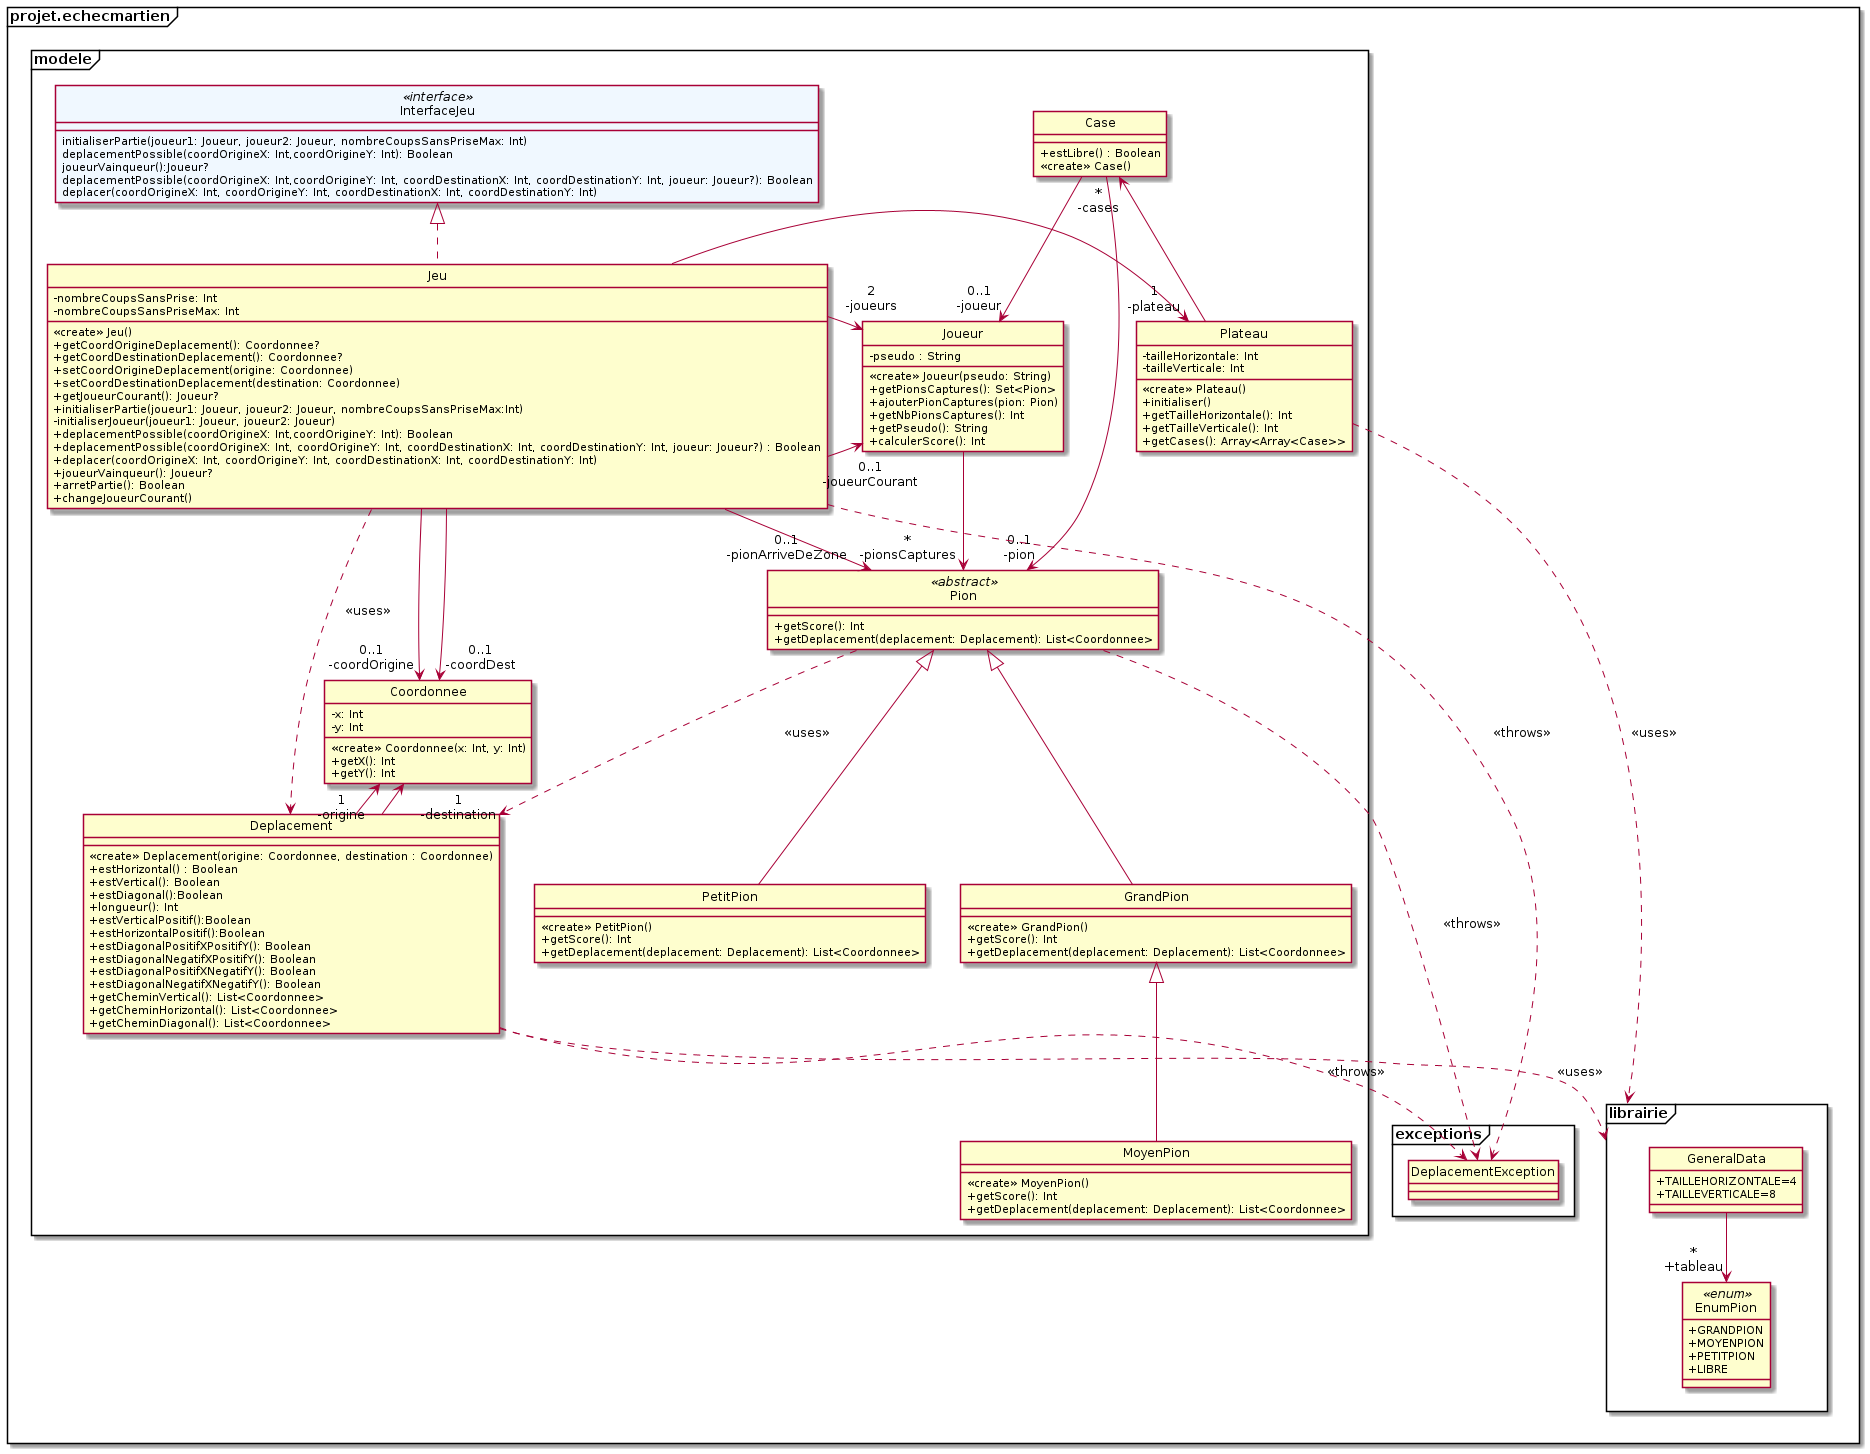

The diagram above was rendered by PlantUML. Its source (embedded in the PNG):
@startuml
hide circle
'skinparam monochrome true
skinparam classAttributeIconSize 0
skinparam backgroundcolor white
'skinparam groupInheritance 2

package projet.echecmartien <<frame>> {

package exceptions <<frame>> {
    class DeplacementException {}
}

package librairie <<frame>> {

    class GeneralData {
        + TAILLEHORIZONTALE=4
        + TAILLEVERTICALE=8
    }

    class EnumPion <<enum>> {
        + GRANDPION
        + MOYENPION
        + PETITPION
        + LIBRE
    }

    GeneralData --> "*\n+tableau" EnumPion
}

package modele <<frame>> {
    class Case {
        + estLibre() : Boolean
        <<create>> Case()
    }

    class Deplacement {
        <<create>> Deplacement(origine: Coordonnee, destination : Coordonnee)
        + estHorizontal() : Boolean
        + estVertical(): Boolean
        + estDiagonal():Boolean
        + longueur(): Int
        + estVerticalPositif():Boolean
        + estHorizontalPositif():Boolean
        + estDiagonalPositifXPositifY(): Boolean
        + estDiagonalNegatifXPositifY(): Boolean
        + estDiagonalPositifXNegatifY(): Boolean
        + estDiagonalNegatifXNegatifY(): Boolean
        + getCheminVertical(): List<Coordonnee>
        + getCheminHorizontal(): List<Coordonnee>
        + getCheminDiagonal(): List<Coordonnee>
    }

    class Coordonnee {
        - x: Int
        - y: Int
        <<create>> Coordonnee(x: Int, y: Int)
        + getX(): Int
        + getY(): Int
    }

    class Plateau {
        - tailleHorizontale: Int
        - tailleVerticale: Int
        <<create>> Plateau()
        + initialiser()
        + getTailleHorizontale(): Int
        + getTailleVerticale(): Int
        + getCases(): Array<Array<Case>> 
    }

    class InterfaceJeu <<interface>>  #aliceblue {
        initialiserPartie(joueur1: Joueur, joueur2: Joueur, nombreCoupsSansPriseMax: Int)
        deplacementPossible(coordOrigineX: Int,coordOrigineY: Int): Boolean
        joueurVainqueur():Joueur?
        deplacementPossible(coordOrigineX: Int,coordOrigineY: Int, coordDestinationX: Int, coordDestinationY: Int, joueur: Joueur?): Boolean
        deplacer(coordOrigineX: Int, coordOrigineY: Int, coordDestinationX: Int, coordDestinationY: Int)
    }

    class Jeu {
        - nombreCoupsSansPrise: Int
        - nombreCoupsSansPriseMax: Int
        <<create>> Jeu()
        + getCoordOrigineDeplacement(): Coordonnee?
        + getCoordDestinationDeplacement(): Coordonnee?
        + setCoordOrigineDeplacement(origine: Coordonnee)
        + setCoordDestinationDeplacement(destination: Coordonnee)
        + getJoueurCourant(): Joueur?
        + initialiserPartie(joueur1: Joueur, joueur2: Joueur, nombreCoupsSansPriseMax:Int)
        - initialiserJoueur(joueur1: Joueur, joueur2: Joueur)
        + deplacementPossible(coordOrigineX: Int,coordOrigineY: Int): Boolean
        + deplacementPossible(coordOrigineX: Int, coordOrigineY: Int, coordDestinationX: Int, coordDestinationY: Int, joueur: Joueur?) : Boolean
        + deplacer(coordOrigineX: Int, coordOrigineY: Int, coordDestinationX: Int, coordDestinationY: Int)
        + joueurVainqueur(): Joueur?
        + arretPartie(): Boolean
        + changeJoueurCourant()
    }

    class Joueur {
        - pseudo : String
        <<create>> Joueur(pseudo: String)
        + getPionsCaptures(): Set<Pion>
        + ajouterPionCaptures(pion: Pion)
        + getNbPionsCaptures(): Int
        + getPseudo(): String
        + calculerScore(): Int
    }

    class Pion <<abstract>> {
        + getScore(): Int
        + getDeplacement(deplacement: Deplacement): List<Coordonnee>
    }

    class PetitPion {
        <<create>> PetitPion()
        + getScore(): Int
        + getDeplacement(deplacement: Deplacement): List<Coordonnee>
    }

    class MoyenPion {
        <<create>> MoyenPion()
        + getScore(): Int
        + getDeplacement(deplacement: Deplacement): List<Coordonnee>
    }

    class GrandPion {
        <<create>> GrandPion()
        + getScore(): Int
        + getDeplacement(deplacement: Deplacement): List<Coordonnee>
    }

}

}


Case -down-> "0..1\n-joueur" Joueur 
Deplacement -left-> "1\n-origine" Coordonnee
Deplacement -left-> "1\n-destination" Coordonnee
Plateau -up->"*\n-cases" Case
Jeu .up.|> InterfaceJeu
Jeu -down-> "0..1\n-coordOrigine" Coordonnee
Jeu -down-> "0..1\n-coordDest" Coordonnee
Jeu -left-> "0..1\n-joueurCourant" Joueur
Jeu --> "0..1\n-pionArriveDeZone" Pion
Jeu -right-> "1\n-plateau" Plateau
Jeu --> "2\n-joueurs" Joueur
Joueur  --> "*\n-pionsCaptures" Pion 
PetitPion -up-|> Pion
GrandPion -up-|> Pion
MoyenPion -up-|> GrandPion 
Case -> "0..1\n-pion" Pion 

Deplacement ..> librairie : <<uses>>
Plateau ..> librairie : <<uses>>
Jeu ..> Deplacement : <<uses>>
Pion ..> Deplacement : <<uses>>
Deplacement ..> DeplacementException : <<throws>>
Jeu ..> DeplacementException : <<throws>>
Pion ..> DeplacementException : <<throws>>



@enduml